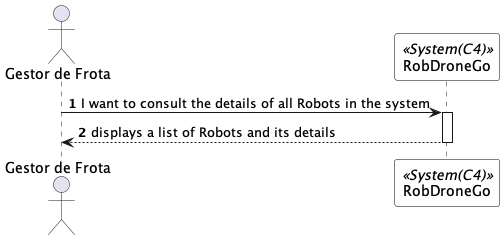

The diagram above was rendered by PlantUML. Its source (embedded in the PNG):
@startuml listRobotSSD
autonumber

skinparam sequence {
ParticipantBorderColor black
ParticipantBackgroundColor white
}

actor "Gestor de Frota" as GF
participant RobDroneGo as system <<System(C4)>>


GF -> system: I want to consult the details of all Robots in the system
activate system

system --> GF: displays a list of Robots and its details
deactivate system

deactivate system
deactivate GF

@enduml